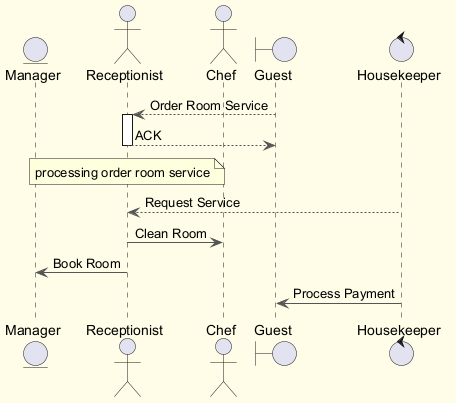

The diagram above was rendered by PlantUML. Its source (embedded in the PNG):
@startuml
skinparam backgroundColor #FFFDE7
skinparam classBackgroundColor #FFF9C4
skinparam classBorderColor #F57F17
skinparam ArrowColor #555555
entity "Manager" as M
actor "Receptionist" as R
actor "Chef" as C
boundary "Guest" as G
control "Housekeeper" as H
G --> R : Order Room Service
activate R
R --> G : ACK
deactivate R
note over R : processing order room service
H --> R : Request Service
R -> C : Clean Room
R -> M : Book Room
H -> G : Process Payment
@enduml